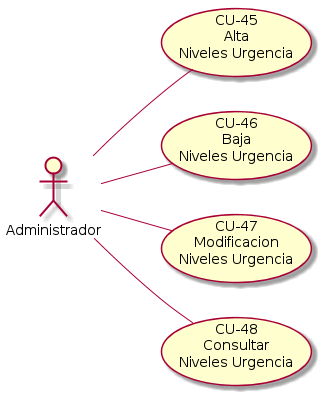

The diagram above was rendered by PlantUML. Its source (embedded in the PNG):
@startuml gestionar_niveles_urgencia.png
left to right direction
:Administrador: -- (CU-45\nAlta\nNiveles Urgencia)
:Administrador: -- (CU-46\nBaja\nNiveles Urgencia)
:Administrador: -- (CU-47\nModificacion\nNiveles Urgencia)
:Administrador: -- (CU-48\nConsultar\nNiveles Urgencia)
@enduml